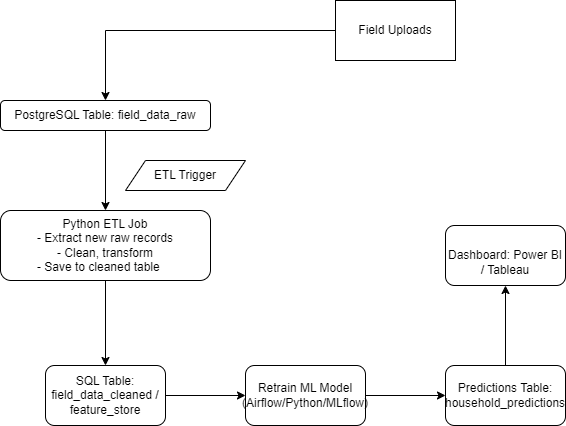

The diagram above was exported from draw.io. Its source (the exported page's mxGraphModel, read from the mxfile embedded in the PNG):
<mxGraphModel dx="1213" dy="629" grid="1" gridSize="10" guides="1" tooltips="1" connect="1" arrows="1" fold="1" page="1" pageScale="1" pageWidth="827" pageHeight="1169" math="0" shadow="0">
  <root>
    <mxCell id="0" />
    <mxCell id="1" parent="0" />
    <mxCell id="98LWZISTKMLQ-8sTir8m-3" style="edgeStyle=orthogonalEdgeStyle;rounded=0;orthogonalLoop=1;jettySize=auto;html=1;" edge="1" parent="1" source="98LWZISTKMLQ-8sTir8m-1" target="98LWZISTKMLQ-8sTir8m-4">
      <mxGeometry relative="1" as="geometry">
        <mxPoint x="400" y="190" as="targetPoint" />
      </mxGeometry>
    </mxCell>
    <mxCell id="98LWZISTKMLQ-8sTir8m-1" value="Field Uploads" style="rounded=0;whiteSpace=wrap;html=1;" vertex="1" parent="1">
      <mxGeometry x="630" y="100" width="120" height="60" as="geometry" />
    </mxCell>
    <mxCell id="98LWZISTKMLQ-8sTir8m-7" style="edgeStyle=orthogonalEdgeStyle;rounded=0;orthogonalLoop=1;jettySize=auto;html=1;entryX=0.5;entryY=0;entryDx=0;entryDy=0;" edge="1" parent="1" source="98LWZISTKMLQ-8sTir8m-4" target="98LWZISTKMLQ-8sTir8m-5">
      <mxGeometry relative="1" as="geometry" />
    </mxCell>
    <mxCell id="98LWZISTKMLQ-8sTir8m-4" value="PostgreSQL Table: field_data_raw" style="rounded=1;whiteSpace=wrap;html=1;" vertex="1" parent="1">
      <mxGeometry x="295" y="200" width="210" height="30" as="geometry" />
    </mxCell>
    <mxCell id="98LWZISTKMLQ-8sTir8m-10" value="" style="edgeStyle=orthogonalEdgeStyle;rounded=0;orthogonalLoop=1;jettySize=auto;html=1;" edge="1" parent="1" source="98LWZISTKMLQ-8sTir8m-5" target="98LWZISTKMLQ-8sTir8m-9">
      <mxGeometry relative="1" as="geometry" />
    </mxCell>
    <mxCell id="98LWZISTKMLQ-8sTir8m-5" value="&lt;span style=&quot;background-color: transparent;&quot;&gt;Python ETL Job&lt;/span&gt;&lt;div&gt;&amp;nbsp;- Extract new raw records&amp;nbsp;&lt;/div&gt;&lt;div&gt;&lt;span style=&quot;background-color: transparent; color: light-dark(rgb(0, 0, 0), rgb(255, 255, 255));&quot;&gt;- Clean, transform&lt;/span&gt;&lt;/div&gt;&lt;div&gt;- Save to cleaned table&amp;nbsp; &amp;nbsp;&amp;nbsp;&lt;/div&gt;" style="rounded=1;whiteSpace=wrap;html=1;" vertex="1" parent="1">
      <mxGeometry x="295" y="310" width="210" height="70" as="geometry" />
    </mxCell>
    <mxCell id="98LWZISTKMLQ-8sTir8m-6" value="ETL Trigger" style="shape=parallelogram;perimeter=parallelogramPerimeter;whiteSpace=wrap;html=1;fixedSize=1;" vertex="1" parent="1">
      <mxGeometry x="420" y="260" width="120" height="30" as="geometry" />
    </mxCell>
    <mxCell id="98LWZISTKMLQ-8sTir8m-12" value="" style="edgeStyle=orthogonalEdgeStyle;rounded=0;orthogonalLoop=1;jettySize=auto;html=1;" edge="1" parent="1" source="98LWZISTKMLQ-8sTir8m-9" target="98LWZISTKMLQ-8sTir8m-11">
      <mxGeometry relative="1" as="geometry" />
    </mxCell>
    <mxCell id="98LWZISTKMLQ-8sTir8m-9" value="SQL Table: field_data_cleaned / feature_store" style="whiteSpace=wrap;html=1;rounded=1;" vertex="1" parent="1">
      <mxGeometry x="340" y="465" width="120" height="60" as="geometry" />
    </mxCell>
    <mxCell id="98LWZISTKMLQ-8sTir8m-16" value="" style="edgeStyle=orthogonalEdgeStyle;rounded=0;orthogonalLoop=1;jettySize=auto;html=1;" edge="1" parent="1" source="98LWZISTKMLQ-8sTir8m-11" target="98LWZISTKMLQ-8sTir8m-15">
      <mxGeometry relative="1" as="geometry" />
    </mxCell>
    <mxCell id="98LWZISTKMLQ-8sTir8m-11" value="Retrain ML Model (Airflow/Python/MLflow)" style="whiteSpace=wrap;html=1;rounded=1;" vertex="1" parent="1">
      <mxGeometry x="540" y="465" width="120" height="60" as="geometry" />
    </mxCell>
    <mxCell id="98LWZISTKMLQ-8sTir8m-18" value="" style="edgeStyle=orthogonalEdgeStyle;rounded=0;orthogonalLoop=1;jettySize=auto;html=1;" edge="1" parent="1" source="98LWZISTKMLQ-8sTir8m-15" target="98LWZISTKMLQ-8sTir8m-17">
      <mxGeometry relative="1" as="geometry" />
    </mxCell>
    <mxCell id="98LWZISTKMLQ-8sTir8m-15" value="Predictions Table: household_predictions" style="whiteSpace=wrap;html=1;rounded=1;" vertex="1" parent="1">
      <mxGeometry x="740" y="465" width="120" height="60" as="geometry" />
    </mxCell>
    <mxCell id="98LWZISTKMLQ-8sTir8m-17" value="&lt;div&gt;&lt;br&gt;&lt;/div&gt;Dashboard: Power BI / Tableau" style="whiteSpace=wrap;html=1;rounded=1;" vertex="1" parent="1">
      <mxGeometry x="740" y="325" width="120" height="60" as="geometry" />
    </mxCell>
  </root>
</mxGraphModel>